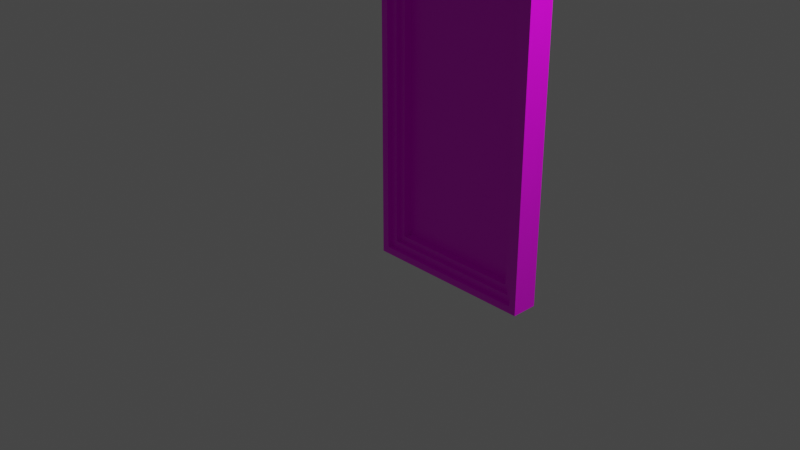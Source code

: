 # Source: multidecor_embossed_ext_quadratic2_painting.blend  (saved by Blender 2.82.7; exported with 4.5.12 LTS)
import bpy
from mathutils import Matrix  # noqa: F401  (used for matrix-valued properties, if any)

bpy.ops.wm.read_factory_settings(use_empty=True)
scene = bpy.context.scene
scene.name = 'Scene'

# ---- collections
col_collection = bpy.data.collections.new('Collection'); scene.collection.children.link(col_collection)

# ---- images (referenced by path relative to the original .blend; pixels are not part of the script)
import os
ASSET_DIR = os.environ.get("B2B_ASSET_DIR", "")  # directory of the original .blend (textures are referenced by path, not embedded)
HERE = os.path.dirname(os.path.abspath(__file__))  # packed textures are extracted next to this script under _unpacked/

def load_image(name, relpath, width, height, colorspace="sRGB"):
    """Load a texture the original file referenced (path relative to the .blend, or extracted next to this script)."""
    p = next((c for c in (os.path.join(HERE, relpath), os.path.join(ASSET_DIR, relpath)) if relpath and os.path.exists(c)), "")
    if p:
        img = bpy.data.images.load(p, check_existing=True)
        img.name = name
    else:  # same state as the original file: an image datablock whose file is absent (Cycles renders it pink)
        img = bpy.data.images.new(name, width, height)
        img.source = "FILE"
        img.filepath = "//" + (relpath or name)
    img.colorspace_settings.name = colorspace
    return img
img_multidecor_wood_png = load_image('multidecor_wood.png', 'multidecor_wood.png', 1024, 1024, 'sRGB')
img_multidecor_image_sunset_in_sea_png = load_image('multidecor_image_sunset_in_sea.png', 'multidecor_image_sunset_in_sea.png', 1024, 1024, 'sRGB')

# ---- materials (node trees are filled in below, after node groups)
mat_material = bpy.data.materials.new('Material')
mat_material.alpha_threshold = 0.0
mat_material.use_transparent_shadow = False
mat_material.line_color = (0.0, 0.0, 0.0, 1.0)
mat_material_001 = bpy.data.materials.new('Material.001')
mat_material_001.use_transparent_shadow = False

# ---- material node trees
mat_material.use_nodes = True; mat_material.node_tree.nodes.clear()
_N = mat_material.node_tree.nodes; _L = mat_material.node_tree.links
n0 = _N.new('ShaderNodeOutputMaterial'); n0.name = 'Material Output'; n0.location = (300, 300)
n1 = _N.new('ShaderNodeBsdfPrincipled'); n1.name = 'Principled BSDF'; n1.location = (10, 300)
n1.distribution = 'GGX'
n1.subsurface_method = 'BURLEY'
n1.inputs[2].default_value = 0.4
n1.inputs[3].default_value = 1.45
n1.inputs[27].default_value = (0.0, 0.0, 0.0, 1.0)
n1.inputs[28].default_value = 1.0
n2 = _N.new('ShaderNodeTexImage'); n2.name = 'Image Texture'; n2.location = (-280, 280)
n2.image = img_multidecor_wood_png
n2.interpolation = 'Closest'
_L.new(n1.outputs[0], n0.inputs[0])
_L.new(n2.outputs[0], n1.inputs[0])
n0.is_active_output = True
mat_material_001.use_nodes = True; mat_material_001.node_tree.nodes.clear()
_N = mat_material_001.node_tree.nodes; _L = mat_material_001.node_tree.links
n0 = _N.new('ShaderNodeOutputMaterial'); n0.name = 'Material Output'; n0.location = (300, 300)
n1 = _N.new('ShaderNodeBsdfPrincipled'); n1.name = 'Principled BSDF'; n1.location = (10, 300)
n1.distribution = 'GGX'
n1.subsurface_method = 'BURLEY'
n1.inputs[3].default_value = 1.45
n1.inputs[27].default_value = (0.0, 0.0, 0.0, 1.0)
n1.inputs[28].default_value = 1.0
n2 = _N.new('ShaderNodeTexImage'); n2.name = 'Image Texture'; n2.location = (-280, 280)
n2.image = img_multidecor_image_sunset_in_sea_png
_L.new(n1.outputs[0], n0.inputs[0])
_L.new(n2.outputs[0], n1.inputs[0])
n0.is_active_output = True

# ---- world
world_world = bpy.data.worlds.new('World'); scene.world = world_world
world_world.use_nodes = True; world_world.node_tree.nodes.clear()
_N = world_world.node_tree.nodes; _L = world_world.node_tree.links
n0 = _N.new('ShaderNodeOutputWorld'); n0.name = 'World Output'; n0.location = (300, 300)
n1 = _N.new('ShaderNodeBackground'); n1.name = 'Background'; n1.location = (10, 300)
n1.inputs[0].default_value = (0.05088, 0.05088, 0.05088, 1.0)
_L.new(n1.outputs[0], n0.inputs[0])
n0.is_active_output = True
world_world.color = (0.05088, 0.05088, 0.05088)
world_world.use_sun_shadow = False
world_world.sun_shadow_jitter_overblur = 0.0

# ---- cameras
cam_camera = bpy.data.cameras.new('Camera')
cam_camera.clip_end = 100.0
cam_camera.ortho_scale = 7.314

# ---- lights
light_light = bpy.data.lights.new('Light', 'POINT')
light_light.transmission_factor = 0.0
light_light.energy = 1000.0
light_light.shadow_soft_size = 0.1
light_light.shadow_maximum_resolution = 0.006
light_light.use_absolute_resolution = True

# ---- meshes
me_cube = bpy.data.meshes.new('Cube')
me_cube.from_pydata([(1.0, -0.8, -1.0), (-1.0, -0.8, -1.0), (1.0, -1.0, -1.0), (-1.0, -1.0, -1.0), (-0.9192, -0.75, 2.919), (0.9192, -0.75, 2.919), (-0.8384, -0.75, 2.838), (0.8384, -0.75, 2.838), (-0.765, -0.8, -0.765), (-0.765, -0.8, 1.0), (0.765, -0.8, -0.765), (0.765, -0.8, 1.0), (-0.765, -0.9, -0.765), (-0.765, -0.9, 1.0), (0.765, -0.9, -0.765), (0.765, -0.9, 1.0), (-0.8384, -0.8, -0.8384), (0.8384, -0.8, -0.8384), (1.0, -0.75, 3.0), (-1.0, -0.75, -1.0), (1.0, -0.75, -1.0), (-1.0, -0.75, 3.0), (0.8384, -0.75, -0.8384), (-0.8384, -0.75, -0.8384), (0.8384, -0.8, 2.838), (0.9192, -0.75, -0.9192), (-0.9192, -0.75, -0.9192), (-0.8384, -0.8, 2.838), (-1.0, -0.695, -1.0), (1.0, -0.695, -1.0), (0.765, -0.9, 2.765), (0.9192, -0.695, -0.9192), (-0.9192, -0.695, -0.9192), (-0.765, -0.9, 2.765), (1.0, -0.695, 1.0), (0.8384, -0.8, 1.0), (0.9192, -0.75, 1.0), (0.8384, -0.75, 1.0), (0.9192, -0.695, 1.0), (1.0, -1.0, 1.0), (1.0, -0.75, 1.0), (1.0, -0.8, 1.0), (-1.0, -1.0, 1.0), (-1.0, -0.695, 1.0), (-0.9192, -0.695, 1.0), (-1.0, -0.75, 1.0), (-1.0, -0.8, 1.0), (-0.8384, -0.8, 1.0), (-0.8384, -0.75, 1.0), (-0.9192, -0.75, 1.0), (0.765, -0.8, 2.765), (-0.765, -0.8, 2.765), (-1.0, -1.0, 3.0), (1.0, -1.0, 3.0), (-1.0, -0.8, 3.0), (1.0, -0.8, 3.0), (-1.0, -0.695, 3.0), (1.0, -0.695, 3.0), (0.9192, -0.695, 2.919), (-0.9192, -0.695, 2.919)], [], [(0, 41, 39, 2), (3, 2, 39, 42), (44, 49, 4, 59), (48, 47, 27, 6), (1, 0, 2, 3), (17, 16, 8, 10), (10, 8, 12, 14), (42, 46, 54, 52), (16, 47, 9, 8), (34, 40, 18, 57), (13, 15, 14, 12), (40, 41, 55, 18), (8, 9, 13, 12), (11, 10, 14, 15), (0, 1, 19, 20), (16, 17, 22, 23), (37, 36, 5, 7), (17, 35, 37, 22), (38, 34, 57, 58), (26, 49, 48, 23), (11, 35, 24, 50), (25, 26, 23, 22), (18, 21, 56, 57), (5, 36, 38, 58), (56, 43, 44, 59), (1, 46, 45, 19), (26, 25, 31, 32), (19, 45, 43, 28), (57, 56, 59, 58), (21, 45, 43, 56), (29, 28, 32, 31), (4, 5, 58, 59), (28, 43, 44, 32), (54, 46, 45, 21), (5, 4, 6, 7), (25, 36, 38, 31), (20, 19, 28, 29), (4, 49, 48, 6), (24, 35, 37, 7), (27, 24, 7, 6), (11, 35, 17, 10), (38, 34, 29, 31), (55, 54, 21, 18), (37, 36, 25, 22), (40, 41, 0, 20), (34, 40, 20, 29), (11, 50, 30, 15), (51, 9, 13, 33), (13, 15, 30, 33), (27, 47, 9, 51), (42, 46, 1, 3), (50, 51, 33, 30), (24, 27, 51, 50), (48, 47, 16, 23), (54, 55, 53, 52), (44, 49, 26, 32), (52, 53, 39, 42), (55, 41, 39, 53)])
me_cube.polygons.foreach_set('material_index', [0, 0, 0, 0, 0, 0, 0, 0, 0, 0, 1, 0, 0, 0, 0, 0, 0, 0, 0, 0, 0, 0, 0, 0, 0, 0, 0, 0, 0, 0, 0, 0, 0, 0, 0, 0, 0, 0, 0, 0, 0, 0, 0, 0, 0, 0, 0, 0, 1, 0, 0, 0, 0, 0, 0, 0, 0, 0])
_uv = me_cube.uv_layers.new(name='UVMap')
_uv.uv.foreach_set('vector', [0.08423, 0.878, 0.08423, 0.5, 0.122, 0.5, 0.122, 0.878, 0.5, 0.878, 0.122, 0.878, 0.122, 0.5, 0.5, 0.5, 0.5729, 0.5, 0.5833, 0.5, 0.5833, 0.1373, 0.5729, 0.1373, 0.5986, 0.5, 0.608, 0.5, 0.608, 0.1526, 0.5986, 0.1526, 0.5, 0.9158, 0.122, 0.9158, 0.122, 0.878, 0.5, 0.878, 0.1526, 0.986, 0.4695, 0.986, 0.4556, 0.9999, 0.1664, 0.9999, 0.6602, 0.3531, 0.6602, 0.6422, 0.6413, 0.6422, 0.6413, 0.3531, 0.5, 0.5, 0.5378, 0.5, 0.5378, 0.122, 0.5, 0.122, 0.608, 0.8474, 0.608, 0.5, 0.6219, 0.5, 0.6219, 0.8336, 0.06438, 0.5, 0.07478, 0.5, 0.07478, 0.122, 0.06438, 0.122, 0.9982, 0.5001, -0.001302, 0.5001, -0.001302, 0.00136, 0.9982, 0.00136, 0.07478, 0.5, 0.08423, 0.5, 0.08423, 0.122, 0.07478, 0.122, 0.6602, 0.0001254, 0.6602, 0.3337, 0.6413, 0.3337, 0.6413, 0.0001254, 0.9557, 0.3528, 0.6221, 0.3528, 0.6221, 0.3339, 0.9557, 0.3339, 0.122, 0.9158, 0.5, 0.9158, 0.5, 0.9252, 0.122, 0.9252, 0.4695, 0.986, 0.1526, 0.986, 0.1526, 0.9766, 0.4695, 0.9766, 0.02344, 0.5, 0.03872, 0.5, 0.03872, 0.1373, 0.02344, 0.1526, 0.01399, 0.8474, 0.01399, 0.5, 0.02344, 0.5, 0.02344, 0.8474, 0.04911, 0.5, 0.06438, 0.5, 0.06438, 0.122, 0.04911, 0.1373, 0.5833, 0.8627, 0.5833, 0.5, 0.5986, 0.5, 0.5986, 0.8474, 0.0001263, 0.5, 0.01399, 0.5, 0.01399, 0.1526, 0.0001263, 0.1664, 0.1373, 0.9613, 0.4847, 0.9613, 0.4695, 0.9766, 0.1526, 0.9766, 0.122, 0.07478, 0.5, 0.07478, 0.5, 0.06438, 0.122, 0.06438, 0.03872, 0.1373, 0.03872, 0.5, 0.04911, 0.5, 0.04911, 0.1373, 0.5576, 0.122, 0.5576, 0.5, 0.5729, 0.5, 0.5729, 0.1373, 0.5378, 0.878, 0.5378, 0.5, 0.5472, 0.5, 0.5472, 0.878, 0.4847, 0.9613, 0.1373, 0.9613, 0.1373, 0.9509, 0.4847, 0.9509, 0.5472, 0.878, 0.5472, 0.5, 0.5576, 0.5, 0.5576, 0.878, 0.122, 0.06438, 0.5, 0.06438, 0.4847, 0.04911, 0.1373, 0.04911, 0.5472, 0.122, 0.5472, 0.5, 0.5576, 0.5, 0.5576, 0.122, 0.122, 0.9356, 0.5, 0.9356, 0.4847, 0.9509, 0.1373, 0.9509, 0.4847, 0.03872, 0.1373, 0.03872, 0.1373, 0.04911, 0.4847, 0.04911, 0.5576, 0.878, 0.5576, 0.5, 0.5729, 0.5, 0.5729, 0.8627, 0.5378, 0.122, 0.5378, 0.5, 0.5472, 0.5, 0.5472, 0.122, 0.1373, 0.03872, 0.4847, 0.03872, 0.4695, 0.02344, 0.1526, 0.02344, 0.03871, 0.8627, 0.03872, 0.5, 0.04911, 0.5, 0.04911, 0.8627, 0.122, 0.9252, 0.5, 0.9252, 0.5, 0.9356, 0.122, 0.9356, 0.5833, 0.1373, 0.5833, 0.5, 0.5986, 0.5, 0.5986, 0.1526, 0.01399, 0.1526, 0.01399, 0.5, 0.02344, 0.5, 0.02344, 0.1526, 0.4695, 0.01399, 0.1526, 0.01399, 0.1526, 0.02344, 0.4695, 0.02344, 0.0001263, 0.5, 0.01399, 0.5, 0.01399, 0.8474, 0.0001254, 0.8336, 0.04911, 0.5, 0.06438, 0.5, 0.06438, 0.878, 0.04911, 0.8627, 0.122, 0.08423, 0.5, 0.08423, 0.5, 0.07478, 0.122, 0.07478, 0.02344, 0.5, 0.03872, 0.5, 0.03871, 0.8627, 0.02344, 0.8474, 0.07478, 0.5, 0.08423, 0.5, 0.08423, 0.878, 0.07478, 0.878, 0.06438, 0.5, 0.07478, 0.5, 0.07478, 0.878, 0.06438, 0.878, 0.6221, 0.3337, 0.6221, 0.0001254, 0.641, 0.0001254, 0.641, 0.3337, 0.6793, 0.0001254, 0.6793, 0.3337, 0.6604, 0.3337, 0.6604, 0.0001254, 0.9982, 0.5001, -0.001302, 0.5001, -0.001302, 0.9988, 0.9982, 0.9988, 0.608, 0.1526, 0.608, 0.5, 0.6219, 0.5, 0.6219, 0.1664, 0.5, 0.5, 0.5378, 0.5, 0.5378, 0.878, 0.5, 0.878, 0.641, 0.3531, 0.641, 0.6422, 0.6221, 0.6422, 0.6221, 0.3531, 0.1526, 0.01399, 0.4695, 0.01399, 0.4556, 0.000126, 0.1664, 0.0001254, 0.5986, 0.5, 0.608, 0.5, 0.608, 0.8474, 0.5986, 0.8474, 0.5, 0.08423, 0.122, 0.08423, 0.122, 0.122, 0.5, 0.122, 0.5729, 0.5, 0.5833, 0.5, 0.5833, 0.8627, 0.5729, 0.8627, 0.5, 0.122, 0.122, 0.122, 0.122, 0.5, 0.5, 0.5, 0.08423, 0.122, 0.08423, 0.5, 0.122, 0.5, 0.122, 0.122])
me_cube.materials.append(mat_material)
me_cube.materials.append(mat_material_001)
me_cube.use_remesh_preserve_volume = False
me_cube.use_remesh_preserve_attributes = False
me_cube.use_mirror_vertex_groups = False
me_cube.update()

# ---- objects
ob_cube = bpy.data.objects.new('Cube', me_cube)
ob_light = bpy.data.objects.new('Light', light_light)
ob_camera = bpy.data.objects.new('Camera', cam_camera)

# ---- transforms, parenting, visibility, modifiers, constraints
ob_cube.location = (0.0, 0.0, 0.0)
ob_cube.rotation_euler = (0.0, -0.0, 3.142)
ob_cube.lock_rotations_4d = False
ob_cube.empty_display_type = 'ARROWS'
ob_cube.lineart.crease_threshold = 0.0
ob_light.location = (4.076, 1.005, 5.904)
ob_light.rotation_euler = (0.6503, 0.05522, 1.866)
ob_light.lock_rotations_4d = False
ob_light.empty_display_type = 'ARROWS'
ob_light.color = (0.0, 0.0, 0.0, 0.0)
ob_light.lineart.crease_threshold = 0.0
ob_camera.location = (7.359, -6.926, 4.958)
ob_camera.rotation_euler = (1.109, 0.0, 0.8149)
ob_camera.lock_rotations_4d = False
ob_camera.empty_display_type = 'ARROWS'
ob_camera.color = (0.0, 0.0, 0.0, 0.0)
ob_camera.display_type = 'WIRE'
ob_camera.lineart.crease_threshold = 0.0

# ---- collection membership
col_collection.objects.link(ob_cube)
col_collection.objects.link(ob_light)
col_collection.objects.link(ob_camera)

# ---- scene / render settings (as saved in the file)
scene.camera = ob_camera
scene.frame_start = 1; scene.frame_end = 250; scene.frame_set(1)
scene.render.engine = 'BLENDER_EEVEE_NEXT'
scene.cycles.use_denoising = False
scene.cycles.samples = 128
scene.cycles.sampling_pattern = 'TABULATED_SOBOL'
scene.cycles.use_adaptive_sampling = False
scene.cycles.use_light_tree = False
scene.view_settings.view_transform = 'Filmic'
bpy.context.view_layer.update()
